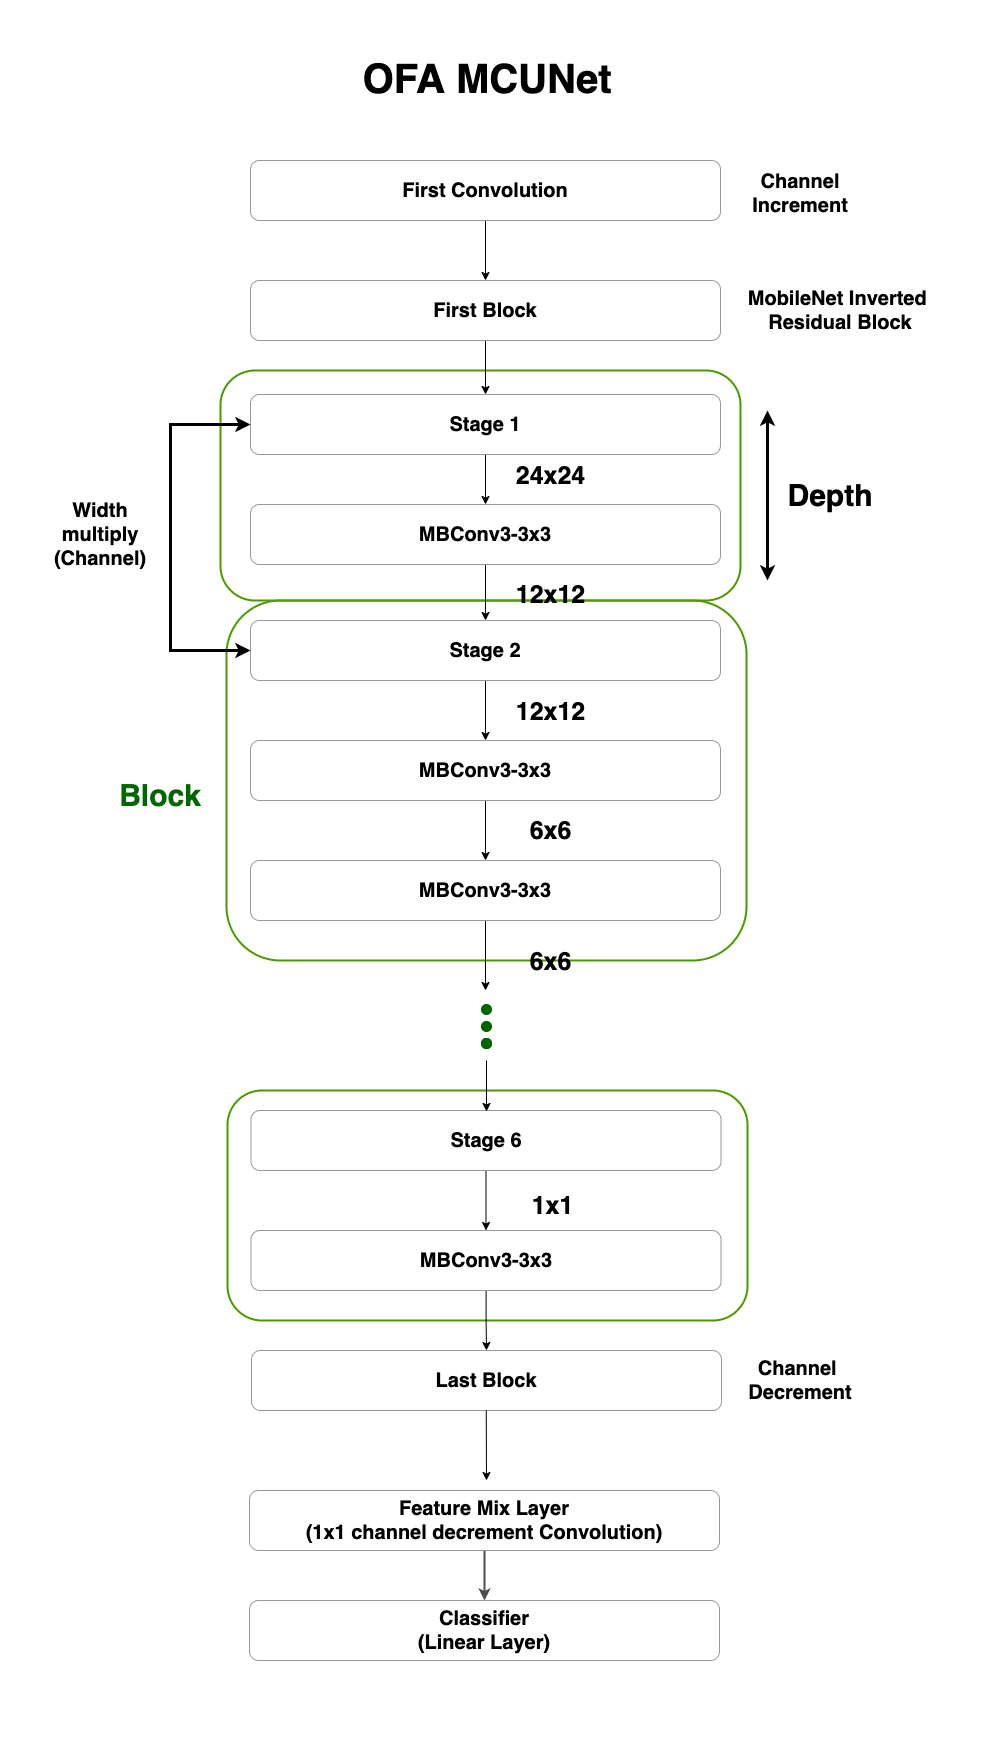

The diagram above was exported from draw.io. Its source (the exported page's mxGraphModel, read from the mxfile embedded in the PNG):
<mxGraphModel dx="5274" dy="4788" grid="1" gridSize="10" guides="1" tooltips="1" connect="1" arrows="1" fold="1" page="1" pageScale="1" pageWidth="850" pageHeight="1100" math="0" shadow="0">
  <root>
    <mxCell id="0" />
    <mxCell id="1" parent="0" />
    <mxCell id="2" value="" style="rounded=0;whiteSpace=wrap;html=1;strokeColor=none;" vertex="1" parent="1">
      <mxGeometry x="-200" y="3190" width="990" height="1750" as="geometry" />
    </mxCell>
    <mxCell id="3" value="" style="rounded=1;whiteSpace=wrap;html=1;fontSize=20;strokeColor=#4D9900;strokeWidth=2;fillColor=none;" vertex="1" parent="1">
      <mxGeometry x="20" y="3560" width="520" height="230" as="geometry" />
    </mxCell>
    <mxCell id="4" value="" style="rounded=1;whiteSpace=wrap;html=1;fontSize=20;strokeColor=#4D9900;strokeWidth=2;fillColor=none;" vertex="1" parent="1">
      <mxGeometry x="26" y="3790" width="520" height="360" as="geometry" />
    </mxCell>
    <mxCell id="5" value="" style="rounded=1;whiteSpace=wrap;html=1;fontSize=20;strokeColor=#4D9900;strokeWidth=2;fillColor=none;" vertex="1" parent="1">
      <mxGeometry x="27" y="4280" width="520" height="230" as="geometry" />
    </mxCell>
    <mxCell id="6" value="" style="edgeStyle=orthogonalEdgeStyle;rounded=0;orthogonalLoop=1;jettySize=auto;html=1;fontSize=20;" edge="1" source="7" target="13" parent="1">
      <mxGeometry relative="1" as="geometry" />
    </mxCell>
    <mxCell id="7" value="Stage 1" style="rounded=1;whiteSpace=wrap;html=1;fontSize=20;fontStyle=1;strokeColor=#999999;" vertex="1" parent="1">
      <mxGeometry x="50" y="3584" width="470" height="60" as="geometry" />
    </mxCell>
    <mxCell id="8" value="" style="edgeStyle=orthogonalEdgeStyle;rounded=0;orthogonalLoop=1;jettySize=auto;html=1;fontSize=20;" edge="1" source="9" target="15" parent="1">
      <mxGeometry relative="1" as="geometry" />
    </mxCell>
    <mxCell id="9" value="Stage 2" style="rounded=1;whiteSpace=wrap;html=1;fontSize=20;fontStyle=1;strokeColor=#999999;" vertex="1" parent="1">
      <mxGeometry x="50" y="3810" width="470" height="60" as="geometry" />
    </mxCell>
    <mxCell id="10" value="" style="edgeStyle=orthogonalEdgeStyle;rounded=0;orthogonalLoop=1;jettySize=auto;html=1;fontSize=20;" edge="1" source="11" target="19" parent="1">
      <mxGeometry relative="1" as="geometry" />
    </mxCell>
    <mxCell id="11" value="Stage 6" style="rounded=1;whiteSpace=wrap;html=1;fontSize=20;fontStyle=1;strokeColor=#999999;" vertex="1" parent="1">
      <mxGeometry x="50.5" y="4300" width="470" height="60" as="geometry" />
    </mxCell>
    <mxCell id="12" value="" style="edgeStyle=orthogonalEdgeStyle;rounded=0;orthogonalLoop=1;jettySize=auto;html=1;fontSize=20;" edge="1" source="13" target="9" parent="1">
      <mxGeometry relative="1" as="geometry" />
    </mxCell>
    <mxCell id="13" value="MBConv3-3x3" style="rounded=1;whiteSpace=wrap;html=1;fontSize=20;fontStyle=1;strokeColor=#999999;" vertex="1" parent="1">
      <mxGeometry x="50" y="3694" width="470" height="60" as="geometry" />
    </mxCell>
    <mxCell id="14" value="" style="edgeStyle=orthogonalEdgeStyle;rounded=0;orthogonalLoop=1;jettySize=auto;html=1;fontSize=20;" edge="1" source="15" target="17" parent="1">
      <mxGeometry relative="1" as="geometry" />
    </mxCell>
    <mxCell id="15" value="MBConv3-3x3" style="rounded=1;whiteSpace=wrap;html=1;fontSize=20;fontStyle=1;strokeColor=#999999;" vertex="1" parent="1">
      <mxGeometry x="50" y="3930" width="470" height="60" as="geometry" />
    </mxCell>
    <mxCell id="16" value="" style="edgeStyle=orthogonalEdgeStyle;rounded=0;orthogonalLoop=1;jettySize=auto;html=1;fontSize=20;" edge="1" source="17" parent="1">
      <mxGeometry relative="1" as="geometry">
        <mxPoint x="285" y="4180" as="targetPoint" />
      </mxGeometry>
    </mxCell>
    <mxCell id="17" value="MBConv3-3x3" style="rounded=1;whiteSpace=wrap;html=1;fontSize=20;fontStyle=1;strokeColor=#999999;" vertex="1" parent="1">
      <mxGeometry x="50" y="4050" width="470" height="60" as="geometry" />
    </mxCell>
    <mxCell id="18" value="" style="edgeStyle=orthogonalEdgeStyle;rounded=0;orthogonalLoop=1;jettySize=auto;html=1;fontSize=20;" edge="1" source="19" target="24" parent="1">
      <mxGeometry relative="1" as="geometry" />
    </mxCell>
    <mxCell id="19" value="MBConv3-3x3" style="rounded=1;whiteSpace=wrap;html=1;fontSize=20;fontStyle=1;strokeColor=#999999;" vertex="1" parent="1">
      <mxGeometry x="50.5" y="4420" width="470" height="60" as="geometry" />
    </mxCell>
    <mxCell id="20" value="" style="edgeStyle=orthogonalEdgeStyle;rounded=0;orthogonalLoop=1;jettySize=auto;html=1;fontSize=20;" edge="1" source="21" target="23" parent="1">
      <mxGeometry relative="1" as="geometry" />
    </mxCell>
    <mxCell id="21" value="First Convolution" style="rounded=1;whiteSpace=wrap;html=1;fontSize=20;fontStyle=1;strokeColor=#999999;" vertex="1" parent="1">
      <mxGeometry x="50" y="3350" width="470" height="60" as="geometry" />
    </mxCell>
    <mxCell id="22" value="" style="edgeStyle=orthogonalEdgeStyle;rounded=0;orthogonalLoop=1;jettySize=auto;html=1;fontSize=20;" edge="1" source="23" target="7" parent="1">
      <mxGeometry relative="1" as="geometry" />
    </mxCell>
    <mxCell id="23" value="First Block" style="rounded=1;whiteSpace=wrap;html=1;fontSize=20;fontStyle=1;strokeColor=#999999;" vertex="1" parent="1">
      <mxGeometry x="50" y="3470" width="470" height="60" as="geometry" />
    </mxCell>
    <mxCell id="24" value="Last Block" style="rounded=1;whiteSpace=wrap;html=1;fontSize=20;fontStyle=1;strokeColor=#999999;" vertex="1" parent="1">
      <mxGeometry x="51" y="4540" width="470" height="60" as="geometry" />
    </mxCell>
    <mxCell id="25" value="24x24" style="text;html=1;align=center;verticalAlign=middle;resizable=0;points=[];autosize=1;strokeColor=none;fillColor=none;fontSize=25;fontStyle=1" vertex="1" parent="1">
      <mxGeometry x="305" y="3644.5" width="90" height="40" as="geometry" />
    </mxCell>
    <mxCell id="26" value="12x12" style="text;html=1;align=center;verticalAlign=middle;resizable=0;points=[];autosize=1;strokeColor=none;fillColor=none;fontSize=25;fontStyle=1" vertex="1" parent="1">
      <mxGeometry x="305" y="3763.5" width="90" height="40" as="geometry" />
    </mxCell>
    <mxCell id="27" value="12x12" style="text;html=1;align=center;verticalAlign=middle;resizable=0;points=[];autosize=1;strokeColor=none;fillColor=none;fontSize=25;fontStyle=1" vertex="1" parent="1">
      <mxGeometry x="305" y="3880.5" width="90" height="40" as="geometry" />
    </mxCell>
    <mxCell id="28" value="6x6" style="text;html=1;align=center;verticalAlign=middle;resizable=0;points=[];autosize=1;strokeColor=none;fillColor=none;fontSize=25;fontStyle=1" vertex="1" parent="1">
      <mxGeometry x="320" y="3999.5" width="60" height="40" as="geometry" />
    </mxCell>
    <mxCell id="29" value="6x6" style="text;html=1;align=center;verticalAlign=middle;resizable=0;points=[];autosize=1;strokeColor=none;fillColor=none;fontSize=25;fontStyle=1" vertex="1" parent="1">
      <mxGeometry x="320" y="4130.5" width="60" height="40" as="geometry" />
    </mxCell>
    <mxCell id="30" value="1x1" style="text;html=1;align=center;verticalAlign=middle;resizable=0;points=[];autosize=1;strokeColor=none;fillColor=none;fontSize=25;fontStyle=1" vertex="1" parent="1">
      <mxGeometry x="322" y="4375" width="60" height="40" as="geometry" />
    </mxCell>
    <mxCell id="31" value="" style="endArrow=classic;html=1;rounded=0;fontSize=25;" edge="1" parent="1">
      <mxGeometry width="50" height="50" relative="1" as="geometry">
        <mxPoint x="285.7399999999998" y="4600" as="sourcePoint" />
        <mxPoint x="286" y="4670" as="targetPoint" />
      </mxGeometry>
    </mxCell>
    <mxCell id="32" value="Channel Increment" style="text;html=1;strokeColor=none;fillColor=none;align=center;verticalAlign=middle;whiteSpace=wrap;rounded=0;fontSize=20;fontStyle=1" vertex="1" parent="1">
      <mxGeometry x="570" y="3368" width="60" height="30" as="geometry" />
    </mxCell>
    <mxCell id="33" value="MobileNet Inverted &lt;br style=&quot;font-size: 20px;&quot;&gt;Residual Block" style="text;html=1;strokeColor=none;fillColor=none;align=center;verticalAlign=middle;whiteSpace=wrap;rounded=0;fontSize=20;fontStyle=1" vertex="1" parent="1">
      <mxGeometry x="480" y="3485" width="320" height="30" as="geometry" />
    </mxCell>
    <mxCell id="34" value="" style="endArrow=classic;startArrow=classic;html=1;rounded=0;fontSize=20;strokeWidth=3;" edge="1" parent="1">
      <mxGeometry width="50" height="50" relative="1" as="geometry">
        <mxPoint x="567" y="3770" as="sourcePoint" />
        <mxPoint x="567" y="3600" as="targetPoint" />
      </mxGeometry>
    </mxCell>
    <mxCell id="35" value="Depth" style="text;html=1;strokeColor=none;fillColor=none;align=center;verticalAlign=middle;whiteSpace=wrap;rounded=0;fontSize=30;fontStyle=1" vertex="1" parent="1">
      <mxGeometry x="600" y="3670" width="60" height="30" as="geometry" />
    </mxCell>
    <mxCell id="36" value="Width multiply&lt;br&gt;(Channel)" style="text;html=1;strokeColor=none;fillColor=none;align=center;verticalAlign=middle;whiteSpace=wrap;rounded=0;fontSize=20;fontStyle=1" vertex="1" parent="1">
      <mxGeometry x="-130" y="3709" width="60" height="30" as="geometry" />
    </mxCell>
    <mxCell id="37" value="Channel&amp;nbsp;&lt;br&gt;Decrement" style="text;html=1;strokeColor=none;fillColor=none;align=center;verticalAlign=middle;whiteSpace=wrap;rounded=0;fontSize=20;fontStyle=1" vertex="1" parent="1">
      <mxGeometry x="570" y="4555" width="60" height="30" as="geometry" />
    </mxCell>
    <mxCell id="38" value="Block" style="text;html=1;strokeColor=none;fillColor=none;align=center;verticalAlign=middle;whiteSpace=wrap;rounded=0;fontSize=30;fontStyle=1;fontColor=#006600;" vertex="1" parent="1">
      <mxGeometry x="-70" y="3969.5" width="60" height="30" as="geometry" />
    </mxCell>
    <mxCell id="39" value="" style="edgeStyle=orthogonalEdgeStyle;rounded=0;orthogonalLoop=1;jettySize=auto;html=1;fontSize=30;fontColor=#006600;strokeWidth=2;strokeColor=#4D4D4D;" edge="1" source="40" target="41" parent="1">
      <mxGeometry relative="1" as="geometry" />
    </mxCell>
    <mxCell id="40" value="Feature Mix Layer&lt;br&gt;(1x1 channel decrement Convolution)" style="rounded=1;whiteSpace=wrap;html=1;fontSize=20;fontStyle=1;strokeColor=#999999;" vertex="1" parent="1">
      <mxGeometry x="49" y="4680" width="470" height="60" as="geometry" />
    </mxCell>
    <mxCell id="41" value="Classifier&lt;br&gt;(Linear Layer)" style="rounded=1;whiteSpace=wrap;html=1;fontSize=20;fontStyle=1;strokeColor=#999999;" vertex="1" parent="1">
      <mxGeometry x="49" y="4790" width="470" height="60" as="geometry" />
    </mxCell>
    <mxCell id="42" value="OFA MCUNet" style="text;html=1;strokeColor=none;fillColor=none;align=center;verticalAlign=middle;whiteSpace=wrap;rounded=0;fontSize=40;fontStyle=1" vertex="1" parent="1">
      <mxGeometry x="127" y="3253" width="320" height="30" as="geometry" />
    </mxCell>
    <mxCell id="43" value="" style="endArrow=classic;startArrow=classic;html=1;rounded=0;fontSize=40;strokeWidth=3;entryX=0;entryY=0.5;entryDx=0;entryDy=0;exitX=0;exitY=0.5;exitDx=0;exitDy=0;" edge="1" source="9" target="7" parent="1">
      <mxGeometry width="50" height="50" relative="1" as="geometry">
        <mxPoint x="130" y="3780" as="sourcePoint" />
        <mxPoint x="180" y="3730" as="targetPoint" />
        <Array as="points">
          <mxPoint x="-30" y="3840" />
          <mxPoint x="-30" y="3614" />
        </Array>
      </mxGeometry>
    </mxCell>
    <mxCell id="44" value="" style="edgeStyle=orthogonalEdgeStyle;rounded=0;orthogonalLoop=1;jettySize=auto;html=1;fontSize=20;" edge="1" parent="1">
      <mxGeometry relative="1" as="geometry">
        <mxPoint x="286" y="4250" as="sourcePoint" />
        <mxPoint x="286" y="4301" as="targetPoint" />
      </mxGeometry>
    </mxCell>
    <mxCell id="45" value="" style="group;rotation=90;" vertex="1" connectable="0" parent="1">
      <mxGeometry x="248" y="4211" width="74" height="44" as="geometry" />
    </mxCell>
    <mxCell id="46" value="" style="ellipse;whiteSpace=wrap;html=1;aspect=fixed;fillColor=#006600;rotation=90;strokeColor=#006600;" vertex="1" parent="45">
      <mxGeometry x="33" width="10" height="10" as="geometry" />
    </mxCell>
    <mxCell id="47" value="" style="ellipse;whiteSpace=wrap;html=1;aspect=fixed;fillColor=#000000;rotation=90;" vertex="1" parent="1">
      <mxGeometry x="281" y="4228" width="10" height="10" as="geometry" />
    </mxCell>
    <mxCell id="48" value="" style="ellipse;whiteSpace=wrap;html=1;aspect=fixed;fillColor=#006600;rotation=90;strokeColor=#006600;" vertex="1" parent="1">
      <mxGeometry x="281" y="4194" width="10" height="10" as="geometry" />
    </mxCell>
    <mxCell id="49" value="" style="ellipse;whiteSpace=wrap;html=1;aspect=fixed;fillColor=#006600;rotation=90;strokeColor=#006600;" vertex="1" parent="1">
      <mxGeometry x="281" y="4228" width="10" height="10" as="geometry" />
    </mxCell>
  </root>
</mxGraphModel>